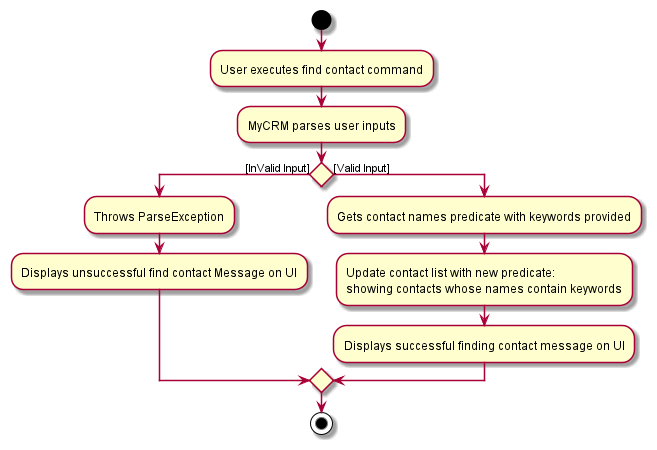

The diagram above was rendered by PlantUML. Its source (embedded in the PNG):
@startuml
start
:User executes find contact command;
:MyCRM parses user inputs;
if () then ([InValid Input])
    :Throws ParseException;
    :Displays unsuccessful find contact Message on UI;
else ([Valid Input])
:Gets contact names predicate with keywords provided;
:Update contact list with new predicate:
showing contacts whose names contain keywords;
:Displays successful finding contact message on UI;
endif
stop
@enduml